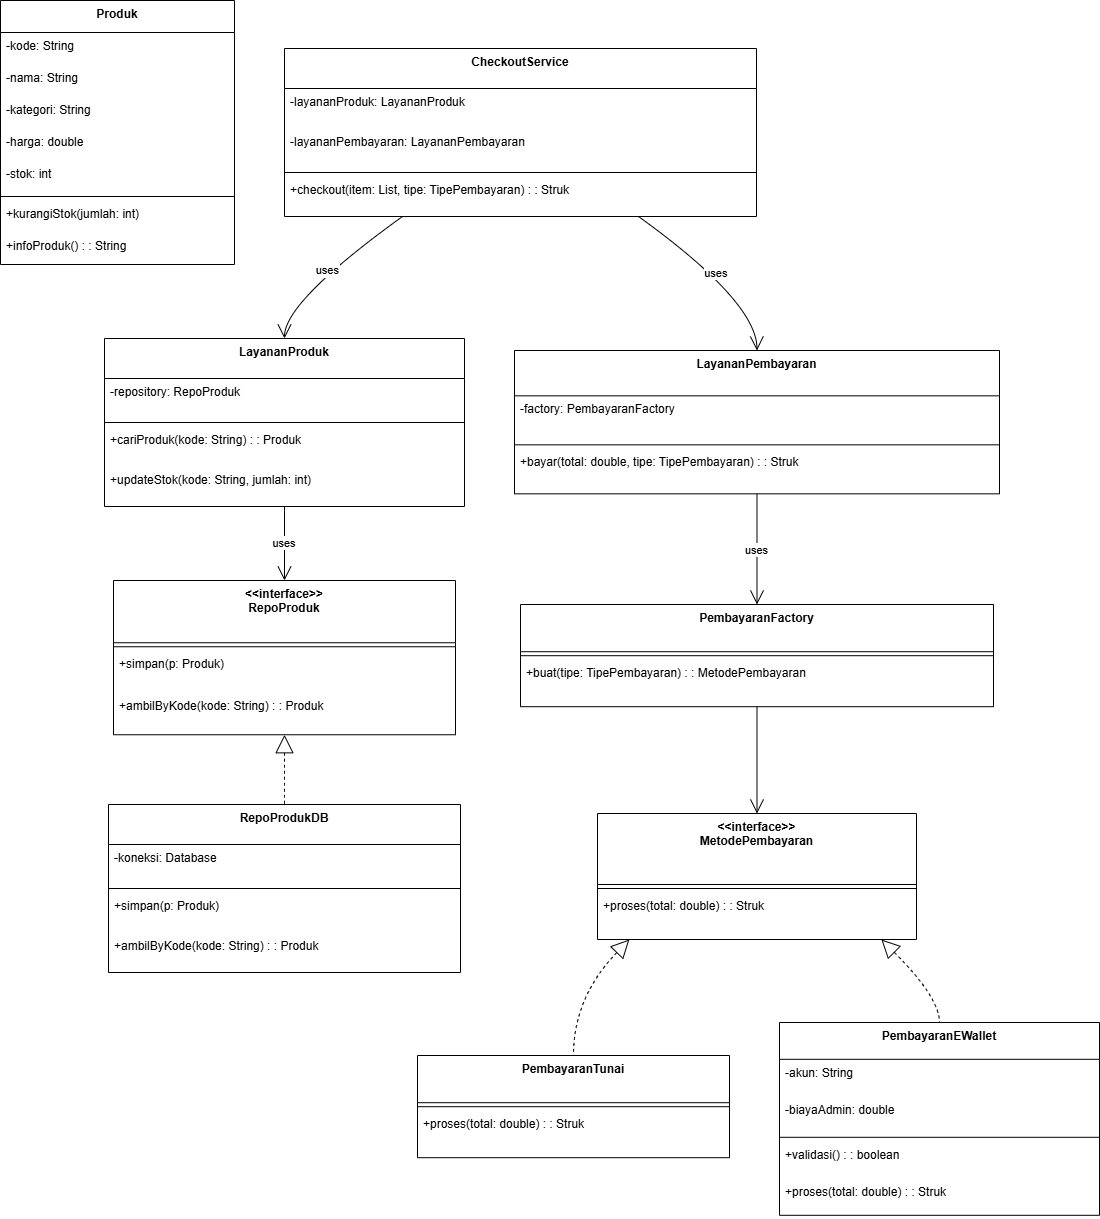

The diagram above was exported from draw.io. Its source (the exported page's mxGraphModel, read from the mxfile embedded in the PNG):
<mxGraphModel dx="2016" dy="2392" grid="1" gridSize="10" guides="1" tooltips="1" connect="1" arrows="1" fold="1" page="1" pageScale="1" pageWidth="2336" pageHeight="1654" math="0" shadow="0">
  <root>
    <mxCell id="0" />
    <mxCell id="1" parent="0" />
    <mxCell id="IAusUhJ7CNk59cJHYweP-1" parent="1" style="swimlane;fontStyle=1;align=center;verticalAlign=top;childLayout=stackLayout;horizontal=1;startSize=32;horizontalStack=0;resizeParent=1;resizeParentMax=0;resizeLast=0;collapsible=0;marginBottom=0;" value="Produk" vertex="1">
      <mxGeometry height="264" width="234" x="20" y="20" as="geometry" />
    </mxCell>
    <mxCell id="IAusUhJ7CNk59cJHYweP-2" parent="IAusUhJ7CNk59cJHYweP-1" style="text;strokeColor=none;fillColor=none;align=left;verticalAlign=top;spacingLeft=4;spacingRight=4;overflow=hidden;rotatable=0;points=[[0,0.5],[1,0.5]];portConstraint=eastwest;" value="-kode: String" vertex="1">
      <mxGeometry height="32" width="234" y="32" as="geometry" />
    </mxCell>
    <mxCell id="IAusUhJ7CNk59cJHYweP-3" parent="IAusUhJ7CNk59cJHYweP-1" style="text;strokeColor=none;fillColor=none;align=left;verticalAlign=top;spacingLeft=4;spacingRight=4;overflow=hidden;rotatable=0;points=[[0,0.5],[1,0.5]];portConstraint=eastwest;" value="-nama: String" vertex="1">
      <mxGeometry height="32" width="234" y="64" as="geometry" />
    </mxCell>
    <mxCell id="IAusUhJ7CNk59cJHYweP-4" parent="IAusUhJ7CNk59cJHYweP-1" style="text;strokeColor=none;fillColor=none;align=left;verticalAlign=top;spacingLeft=4;spacingRight=4;overflow=hidden;rotatable=0;points=[[0,0.5],[1,0.5]];portConstraint=eastwest;" value="-kategori: String" vertex="1">
      <mxGeometry height="32" width="234" y="96" as="geometry" />
    </mxCell>
    <mxCell id="IAusUhJ7CNk59cJHYweP-5" parent="IAusUhJ7CNk59cJHYweP-1" style="text;strokeColor=none;fillColor=none;align=left;verticalAlign=top;spacingLeft=4;spacingRight=4;overflow=hidden;rotatable=0;points=[[0,0.5],[1,0.5]];portConstraint=eastwest;" value="-harga: double" vertex="1">
      <mxGeometry height="32" width="234" y="128" as="geometry" />
    </mxCell>
    <mxCell id="IAusUhJ7CNk59cJHYweP-6" parent="IAusUhJ7CNk59cJHYweP-1" style="text;strokeColor=none;fillColor=none;align=left;verticalAlign=top;spacingLeft=4;spacingRight=4;overflow=hidden;rotatable=0;points=[[0,0.5],[1,0.5]];portConstraint=eastwest;" value="-stok: int" vertex="1">
      <mxGeometry height="32" width="234" y="160" as="geometry" />
    </mxCell>
    <mxCell id="IAusUhJ7CNk59cJHYweP-7" parent="IAusUhJ7CNk59cJHYweP-1" style="line;strokeWidth=1;fillColor=none;align=left;verticalAlign=middle;spacingTop=-1;spacingLeft=3;spacingRight=3;rotatable=0;labelPosition=right;points=[];portConstraint=eastwest;strokeColor=inherit;" vertex="1">
      <mxGeometry height="8" width="234" y="192" as="geometry" />
    </mxCell>
    <mxCell id="IAusUhJ7CNk59cJHYweP-8" parent="IAusUhJ7CNk59cJHYweP-1" style="text;strokeColor=none;fillColor=none;align=left;verticalAlign=top;spacingLeft=4;spacingRight=4;overflow=hidden;rotatable=0;points=[[0,0.5],[1,0.5]];portConstraint=eastwest;" value="+kurangiStok(jumlah: int)" vertex="1">
      <mxGeometry height="32" width="234" y="200" as="geometry" />
    </mxCell>
    <mxCell id="IAusUhJ7CNk59cJHYweP-9" parent="IAusUhJ7CNk59cJHYweP-1" style="text;strokeColor=none;fillColor=none;align=left;verticalAlign=top;spacingLeft=4;spacingRight=4;overflow=hidden;rotatable=0;points=[[0,0.5],[1,0.5]];portConstraint=eastwest;" value="+infoProduk() : : String" vertex="1">
      <mxGeometry height="32" width="234" y="232" as="geometry" />
    </mxCell>
    <mxCell id="IAusUhJ7CNk59cJHYweP-10" parent="1" style="swimlane;fontStyle=1;align=center;verticalAlign=top;childLayout=stackLayout;horizontal=1;startSize=40;horizontalStack=0;resizeParent=1;resizeParentMax=0;resizeLast=0;collapsible=0;marginBottom=0;" value="LayananProduk" vertex="1">
      <mxGeometry height="168" width="360" x="124" y="358" as="geometry" />
    </mxCell>
    <mxCell id="IAusUhJ7CNk59cJHYweP-11" parent="IAusUhJ7CNk59cJHYweP-10" style="text;strokeColor=none;fillColor=none;align=left;verticalAlign=top;spacingLeft=4;spacingRight=4;overflow=hidden;rotatable=0;points=[[0,0.5],[1,0.5]];portConstraint=eastwest;" value="-repository: RepoProduk" vertex="1">
      <mxGeometry height="40" width="360" y="40" as="geometry" />
    </mxCell>
    <mxCell id="IAusUhJ7CNk59cJHYweP-12" parent="IAusUhJ7CNk59cJHYweP-10" style="line;strokeWidth=1;fillColor=none;align=left;verticalAlign=middle;spacingTop=-1;spacingLeft=3;spacingRight=3;rotatable=0;labelPosition=right;points=[];portConstraint=eastwest;strokeColor=inherit;" vertex="1">
      <mxGeometry height="8" width="360" y="80" as="geometry" />
    </mxCell>
    <mxCell id="IAusUhJ7CNk59cJHYweP-13" parent="IAusUhJ7CNk59cJHYweP-10" style="text;strokeColor=none;fillColor=none;align=left;verticalAlign=top;spacingLeft=4;spacingRight=4;overflow=hidden;rotatable=0;points=[[0,0.5],[1,0.5]];portConstraint=eastwest;" value="+cariProduk(kode: String) : : Produk" vertex="1">
      <mxGeometry height="40" width="360" y="88" as="geometry" />
    </mxCell>
    <mxCell id="IAusUhJ7CNk59cJHYweP-14" parent="IAusUhJ7CNk59cJHYweP-10" style="text;strokeColor=none;fillColor=none;align=left;verticalAlign=top;spacingLeft=4;spacingRight=4;overflow=hidden;rotatable=0;points=[[0,0.5],[1,0.5]];portConstraint=eastwest;" value="+updateStok(kode: String, jumlah: int)" vertex="1">
      <mxGeometry height="40" width="360" y="128" as="geometry" />
    </mxCell>
    <mxCell id="IAusUhJ7CNk59cJHYweP-15" parent="1" style="swimlane;fontStyle=1;align=center;verticalAlign=top;childLayout=stackLayout;horizontal=1;startSize=62.25;horizontalStack=0;resizeParent=1;resizeParentMax=0;resizeLast=0;collapsible=0;marginBottom=0;" value="&lt;&lt;interface&gt;&gt;&#10;RepoProduk" vertex="1">
      <mxGeometry height="154.25" width="342" x="133" y="600" as="geometry" />
    </mxCell>
    <mxCell id="IAusUhJ7CNk59cJHYweP-16" parent="IAusUhJ7CNk59cJHYweP-15" style="line;strokeWidth=1;fillColor=none;align=left;verticalAlign=middle;spacingTop=-1;spacingLeft=3;spacingRight=3;rotatable=0;labelPosition=right;points=[];portConstraint=eastwest;strokeColor=inherit;" vertex="1">
      <mxGeometry height="8" width="342" y="62.25" as="geometry" />
    </mxCell>
    <mxCell id="IAusUhJ7CNk59cJHYweP-17" parent="IAusUhJ7CNk59cJHYweP-15" style="text;strokeColor=none;fillColor=none;align=left;verticalAlign=top;spacingLeft=4;spacingRight=4;overflow=hidden;rotatable=0;points=[[0,0.5],[1,0.5]];portConstraint=eastwest;" value="+simpan(p: Produk)" vertex="1">
      <mxGeometry height="42" width="342" y="70.25" as="geometry" />
    </mxCell>
    <mxCell id="IAusUhJ7CNk59cJHYweP-18" parent="IAusUhJ7CNk59cJHYweP-15" style="text;strokeColor=none;fillColor=none;align=left;verticalAlign=top;spacingLeft=4;spacingRight=4;overflow=hidden;rotatable=0;points=[[0,0.5],[1,0.5]];portConstraint=eastwest;" value="+ambilByKode(kode: String) : : Produk" vertex="1">
      <mxGeometry height="42" width="342" y="112.25" as="geometry" />
    </mxCell>
    <mxCell id="IAusUhJ7CNk59cJHYweP-19" parent="1" style="swimlane;fontStyle=1;align=center;verticalAlign=top;childLayout=stackLayout;horizontal=1;startSize=40;horizontalStack=0;resizeParent=1;resizeParentMax=0;resizeLast=0;collapsible=0;marginBottom=0;" value="RepoProdukDB" vertex="1">
      <mxGeometry height="168" width="352" x="128" y="824" as="geometry" />
    </mxCell>
    <mxCell id="IAusUhJ7CNk59cJHYweP-20" parent="IAusUhJ7CNk59cJHYweP-19" style="text;strokeColor=none;fillColor=none;align=left;verticalAlign=top;spacingLeft=4;spacingRight=4;overflow=hidden;rotatable=0;points=[[0,0.5],[1,0.5]];portConstraint=eastwest;" value="-koneksi: Database" vertex="1">
      <mxGeometry height="40" width="352" y="40" as="geometry" />
    </mxCell>
    <mxCell id="IAusUhJ7CNk59cJHYweP-21" parent="IAusUhJ7CNk59cJHYweP-19" style="line;strokeWidth=1;fillColor=none;align=left;verticalAlign=middle;spacingTop=-1;spacingLeft=3;spacingRight=3;rotatable=0;labelPosition=right;points=[];portConstraint=eastwest;strokeColor=inherit;" vertex="1">
      <mxGeometry height="8" width="352" y="80" as="geometry" />
    </mxCell>
    <mxCell id="IAusUhJ7CNk59cJHYweP-22" parent="IAusUhJ7CNk59cJHYweP-19" style="text;strokeColor=none;fillColor=none;align=left;verticalAlign=top;spacingLeft=4;spacingRight=4;overflow=hidden;rotatable=0;points=[[0,0.5],[1,0.5]];portConstraint=eastwest;" value="+simpan(p: Produk)" vertex="1">
      <mxGeometry height="40" width="352" y="88" as="geometry" />
    </mxCell>
    <mxCell id="IAusUhJ7CNk59cJHYweP-23" parent="IAusUhJ7CNk59cJHYweP-19" style="text;strokeColor=none;fillColor=none;align=left;verticalAlign=top;spacingLeft=4;spacingRight=4;overflow=hidden;rotatable=0;points=[[0,0.5],[1,0.5]];portConstraint=eastwest;" value="+ambilByKode(kode: String) : : Produk" vertex="1">
      <mxGeometry height="40" width="352" y="128" as="geometry" />
    </mxCell>
    <mxCell id="IAusUhJ7CNk59cJHYweP-24" parent="1" style="swimlane;fontStyle=1;align=center;verticalAlign=top;childLayout=stackLayout;horizontal=1;startSize=45.333333333333336;horizontalStack=0;resizeParent=1;resizeParentMax=0;resizeLast=0;collapsible=0;marginBottom=0;" value="LayananPembayaran" vertex="1">
      <mxGeometry height="143.33333333333334" width="485" x="534" y="370" as="geometry" />
    </mxCell>
    <mxCell id="IAusUhJ7CNk59cJHYweP-25" parent="IAusUhJ7CNk59cJHYweP-24" style="text;strokeColor=none;fillColor=none;align=left;verticalAlign=top;spacingLeft=4;spacingRight=4;overflow=hidden;rotatable=0;points=[[0,0.5],[1,0.5]];portConstraint=eastwest;" value="-factory: PembayaranFactory" vertex="1">
      <mxGeometry height="45" width="485" y="45.333333333333336" as="geometry" />
    </mxCell>
    <mxCell id="IAusUhJ7CNk59cJHYweP-26" parent="IAusUhJ7CNk59cJHYweP-24" style="line;strokeWidth=1;fillColor=none;align=left;verticalAlign=middle;spacingTop=-1;spacingLeft=3;spacingRight=3;rotatable=0;labelPosition=right;points=[];portConstraint=eastwest;strokeColor=inherit;" vertex="1">
      <mxGeometry height="8" width="485" y="90.33333333333334" as="geometry" />
    </mxCell>
    <mxCell id="IAusUhJ7CNk59cJHYweP-27" parent="IAusUhJ7CNk59cJHYweP-24" style="text;strokeColor=none;fillColor=none;align=left;verticalAlign=top;spacingLeft=4;spacingRight=4;overflow=hidden;rotatable=0;points=[[0,0.5],[1,0.5]];portConstraint=eastwest;" value="+bayar(total: double, tipe: TipePembayaran) : : Struk" vertex="1">
      <mxGeometry height="45" width="485" y="98.33333333333334" as="geometry" />
    </mxCell>
    <mxCell id="IAusUhJ7CNk59cJHYweP-28" parent="1" style="swimlane;fontStyle=1;align=center;verticalAlign=top;childLayout=stackLayout;horizontal=1;startSize=47.2;horizontalStack=0;resizeParent=1;resizeParentMax=0;resizeLast=0;collapsible=0;marginBottom=0;" value="PembayaranFactory" vertex="1">
      <mxGeometry height="102.2" width="473" x="540" y="624" as="geometry" />
    </mxCell>
    <mxCell id="IAusUhJ7CNk59cJHYweP-29" parent="IAusUhJ7CNk59cJHYweP-28" style="line;strokeWidth=1;fillColor=none;align=left;verticalAlign=middle;spacingTop=-1;spacingLeft=3;spacingRight=3;rotatable=0;labelPosition=right;points=[];portConstraint=eastwest;strokeColor=inherit;" vertex="1">
      <mxGeometry height="8" width="473" y="47.2" as="geometry" />
    </mxCell>
    <mxCell id="IAusUhJ7CNk59cJHYweP-30" parent="IAusUhJ7CNk59cJHYweP-28" style="text;strokeColor=none;fillColor=none;align=left;verticalAlign=top;spacingLeft=4;spacingRight=4;overflow=hidden;rotatable=0;points=[[0,0.5],[1,0.5]];portConstraint=eastwest;" value="+buat(tipe: TipePembayaran) : : MetodePembayaran" vertex="1">
      <mxGeometry height="47" width="473" y="55.2" as="geometry" />
    </mxCell>
    <mxCell id="IAusUhJ7CNk59cJHYweP-31" parent="1" style="swimlane;fontStyle=1;align=center;verticalAlign=top;childLayout=stackLayout;horizontal=1;startSize=71;horizontalStack=0;resizeParent=1;resizeParentMax=0;resizeLast=0;collapsible=0;marginBottom=0;" value="&lt;&lt;interface&gt;&gt;&#10;MetodePembayaran" vertex="1">
      <mxGeometry height="126" width="319" x="617" y="833" as="geometry" />
    </mxCell>
    <mxCell id="IAusUhJ7CNk59cJHYweP-32" parent="IAusUhJ7CNk59cJHYweP-31" style="line;strokeWidth=1;fillColor=none;align=left;verticalAlign=middle;spacingTop=-1;spacingLeft=3;spacingRight=3;rotatable=0;labelPosition=right;points=[];portConstraint=eastwest;strokeColor=inherit;" vertex="1">
      <mxGeometry height="8" width="319" y="71" as="geometry" />
    </mxCell>
    <mxCell id="IAusUhJ7CNk59cJHYweP-33" parent="IAusUhJ7CNk59cJHYweP-31" style="text;strokeColor=none;fillColor=none;align=left;verticalAlign=top;spacingLeft=4;spacingRight=4;overflow=hidden;rotatable=0;points=[[0,0.5],[1,0.5]];portConstraint=eastwest;" value="+proses(total: double) : : Struk" vertex="1">
      <mxGeometry height="47" width="319" y="79" as="geometry" />
    </mxCell>
    <mxCell id="IAusUhJ7CNk59cJHYweP-34" parent="1" style="swimlane;fontStyle=1;align=center;verticalAlign=top;childLayout=stackLayout;horizontal=1;startSize=47.2;horizontalStack=0;resizeParent=1;resizeParentMax=0;resizeLast=0;collapsible=0;marginBottom=0;" value="PembayaranTunai" vertex="1">
      <mxGeometry height="102.2" width="312" x="437" y="1075" as="geometry" />
    </mxCell>
    <mxCell id="IAusUhJ7CNk59cJHYweP-35" parent="IAusUhJ7CNk59cJHYweP-34" style="line;strokeWidth=1;fillColor=none;align=left;verticalAlign=middle;spacingTop=-1;spacingLeft=3;spacingRight=3;rotatable=0;labelPosition=right;points=[];portConstraint=eastwest;strokeColor=inherit;" vertex="1">
      <mxGeometry height="8" width="312" y="47.2" as="geometry" />
    </mxCell>
    <mxCell id="IAusUhJ7CNk59cJHYweP-36" parent="IAusUhJ7CNk59cJHYweP-34" style="text;strokeColor=none;fillColor=none;align=left;verticalAlign=top;spacingLeft=4;spacingRight=4;overflow=hidden;rotatable=0;points=[[0,0.5],[1,0.5]];portConstraint=eastwest;" value="+proses(total: double) : : Struk" vertex="1">
      <mxGeometry height="47" width="312" y="55.2" as="geometry" />
    </mxCell>
    <mxCell id="IAusUhJ7CNk59cJHYweP-37" parent="1" style="swimlane;fontStyle=1;align=center;verticalAlign=top;childLayout=stackLayout;horizontal=1;startSize=36.8;horizontalStack=0;resizeParent=1;resizeParentMax=0;resizeLast=0;collapsible=0;marginBottom=0;" value="PembayaranEWallet" vertex="1">
      <mxGeometry height="192.8" width="320" x="799" y="1042" as="geometry" />
    </mxCell>
    <mxCell id="IAusUhJ7CNk59cJHYweP-38" parent="IAusUhJ7CNk59cJHYweP-37" style="text;strokeColor=none;fillColor=none;align=left;verticalAlign=top;spacingLeft=4;spacingRight=4;overflow=hidden;rotatable=0;points=[[0,0.5],[1,0.5]];portConstraint=eastwest;" value="-akun: String" vertex="1">
      <mxGeometry height="37" width="320" y="36.8" as="geometry" />
    </mxCell>
    <mxCell id="IAusUhJ7CNk59cJHYweP-39" parent="IAusUhJ7CNk59cJHYweP-37" style="text;strokeColor=none;fillColor=none;align=left;verticalAlign=top;spacingLeft=4;spacingRight=4;overflow=hidden;rotatable=0;points=[[0,0.5],[1,0.5]];portConstraint=eastwest;" value="-biayaAdmin: double" vertex="1">
      <mxGeometry height="37" width="320" y="73.8" as="geometry" />
    </mxCell>
    <mxCell id="IAusUhJ7CNk59cJHYweP-40" parent="IAusUhJ7CNk59cJHYweP-37" style="line;strokeWidth=1;fillColor=none;align=left;verticalAlign=middle;spacingTop=-1;spacingLeft=3;spacingRight=3;rotatable=0;labelPosition=right;points=[];portConstraint=eastwest;strokeColor=inherit;" vertex="1">
      <mxGeometry height="8" width="320" y="110.8" as="geometry" />
    </mxCell>
    <mxCell id="IAusUhJ7CNk59cJHYweP-41" parent="IAusUhJ7CNk59cJHYweP-37" style="text;strokeColor=none;fillColor=none;align=left;verticalAlign=top;spacingLeft=4;spacingRight=4;overflow=hidden;rotatable=0;points=[[0,0.5],[1,0.5]];portConstraint=eastwest;" value="+validasi() : : boolean" vertex="1">
      <mxGeometry height="37" width="320" y="118.8" as="geometry" />
    </mxCell>
    <mxCell id="IAusUhJ7CNk59cJHYweP-42" parent="IAusUhJ7CNk59cJHYweP-37" style="text;strokeColor=none;fillColor=none;align=left;verticalAlign=top;spacingLeft=4;spacingRight=4;overflow=hidden;rotatable=0;points=[[0,0.5],[1,0.5]];portConstraint=eastwest;" value="+proses(total: double) : : Struk" vertex="1">
      <mxGeometry height="37" width="320" y="155.8" as="geometry" />
    </mxCell>
    <mxCell id="IAusUhJ7CNk59cJHYweP-43" parent="1" style="swimlane;fontStyle=1;align=center;verticalAlign=top;childLayout=stackLayout;horizontal=1;startSize=40;horizontalStack=0;resizeParent=1;resizeParentMax=0;resizeLast=0;collapsible=0;marginBottom=0;" value="CheckoutService" vertex="1">
      <mxGeometry height="168" width="472" x="304" y="68" as="geometry" />
    </mxCell>
    <mxCell id="IAusUhJ7CNk59cJHYweP-44" parent="IAusUhJ7CNk59cJHYweP-43" style="text;strokeColor=none;fillColor=none;align=left;verticalAlign=top;spacingLeft=4;spacingRight=4;overflow=hidden;rotatable=0;points=[[0,0.5],[1,0.5]];portConstraint=eastwest;" value="-layananProduk: LayananProduk" vertex="1">
      <mxGeometry height="40" width="472" y="40" as="geometry" />
    </mxCell>
    <mxCell id="IAusUhJ7CNk59cJHYweP-45" parent="IAusUhJ7CNk59cJHYweP-43" style="text;strokeColor=none;fillColor=none;align=left;verticalAlign=top;spacingLeft=4;spacingRight=4;overflow=hidden;rotatable=0;points=[[0,0.5],[1,0.5]];portConstraint=eastwest;" value="-layananPembayaran: LayananPembayaran" vertex="1">
      <mxGeometry height="40" width="472" y="80" as="geometry" />
    </mxCell>
    <mxCell id="IAusUhJ7CNk59cJHYweP-46" parent="IAusUhJ7CNk59cJHYweP-43" style="line;strokeWidth=1;fillColor=none;align=left;verticalAlign=middle;spacingTop=-1;spacingLeft=3;spacingRight=3;rotatable=0;labelPosition=right;points=[];portConstraint=eastwest;strokeColor=inherit;" vertex="1">
      <mxGeometry height="8" width="472" y="120" as="geometry" />
    </mxCell>
    <mxCell id="IAusUhJ7CNk59cJHYweP-47" parent="IAusUhJ7CNk59cJHYweP-43" style="text;strokeColor=none;fillColor=none;align=left;verticalAlign=top;spacingLeft=4;spacingRight=4;overflow=hidden;rotatable=0;points=[[0,0.5],[1,0.5]];portConstraint=eastwest;" value="+checkout(item: List, tipe: TipePembayaran) : : Struk" vertex="1">
      <mxGeometry height="40" width="472" y="128" as="geometry" />
    </mxCell>
    <mxCell id="IAusUhJ7CNk59cJHYweP-48" edge="1" parent="1" source="IAusUhJ7CNk59cJHYweP-15" style="curved=1;dashed=1;startArrow=block;startSize=16;startFill=0;endArrow=none;exitX=0.5;exitY=1;entryX=0.5;entryY=0;rounded=0;" target="IAusUhJ7CNk59cJHYweP-19" value="">
      <mxGeometry relative="1" as="geometry">
        <Array as="points" />
      </mxGeometry>
    </mxCell>
    <mxCell id="IAusUhJ7CNk59cJHYweP-49" edge="1" parent="1" source="IAusUhJ7CNk59cJHYweP-31" style="curved=1;dashed=1;startArrow=block;startSize=16;startFill=0;endArrow=none;exitX=0.1;exitY=1;entryX=0.5;entryY=0;rounded=0;" target="IAusUhJ7CNk59cJHYweP-34" value="">
      <mxGeometry relative="1" as="geometry">
        <Array as="points">
          <mxPoint x="593" y="1017" />
        </Array>
      </mxGeometry>
    </mxCell>
    <mxCell id="IAusUhJ7CNk59cJHYweP-50" edge="1" parent="1" source="IAusUhJ7CNk59cJHYweP-31" style="curved=1;dashed=1;startArrow=block;startSize=16;startFill=0;endArrow=none;exitX=0.89;exitY=1;entryX=0.5;entryY=0;rounded=0;" target="IAusUhJ7CNk59cJHYweP-37" value="">
      <mxGeometry relative="1" as="geometry">
        <Array as="points">
          <mxPoint x="959" y="1017" />
        </Array>
      </mxGeometry>
    </mxCell>
    <mxCell id="IAusUhJ7CNk59cJHYweP-51" edge="1" parent="1" source="IAusUhJ7CNk59cJHYweP-10" style="curved=1;startArrow=none;endArrow=open;endSize=12;exitX=0.5;exitY=1;entryX=0.5;entryY=0;rounded=0;" target="IAusUhJ7CNk59cJHYweP-15" value="uses">
      <mxGeometry relative="1" as="geometry">
        <Array as="points" />
      </mxGeometry>
    </mxCell>
    <mxCell id="IAusUhJ7CNk59cJHYweP-52" edge="1" parent="1" source="IAusUhJ7CNk59cJHYweP-24" style="curved=1;startArrow=none;endArrow=open;endSize=12;exitX=0.5;exitY=1;entryX=0.5;entryY=0;rounded=0;" target="IAusUhJ7CNk59cJHYweP-28" value="uses">
      <mxGeometry relative="1" as="geometry">
        <Array as="points" />
      </mxGeometry>
    </mxCell>
    <mxCell id="IAusUhJ7CNk59cJHYweP-53" edge="1" parent="1" source="IAusUhJ7CNk59cJHYweP-28" style="curved=1;startArrow=none;endArrow=open;endSize=12;exitX=0.5;exitY=1;entryX=0.5;entryY=0;rounded=0;" target="IAusUhJ7CNk59cJHYweP-31" value="">
      <mxGeometry relative="1" as="geometry">
        <Array as="points" />
      </mxGeometry>
    </mxCell>
    <mxCell id="IAusUhJ7CNk59cJHYweP-54" edge="1" parent="1" source="IAusUhJ7CNk59cJHYweP-43" style="curved=1;startArrow=none;endArrow=open;endSize=12;exitX=0.25;exitY=1;entryX=0.5;entryY=0;rounded=0;" target="IAusUhJ7CNk59cJHYweP-10" value="uses">
      <mxGeometry relative="1" as="geometry">
        <Array as="points">
          <mxPoint x="304" y="321" />
        </Array>
      </mxGeometry>
    </mxCell>
    <mxCell id="IAusUhJ7CNk59cJHYweP-55" edge="1" parent="1" source="IAusUhJ7CNk59cJHYweP-43" style="curved=1;startArrow=none;endArrow=open;endSize=12;exitX=0.75;exitY=1;entryX=0.5;entryY=0;rounded=0;" target="IAusUhJ7CNk59cJHYweP-24" value="uses">
      <mxGeometry relative="1" as="geometry">
        <Array as="points">
          <mxPoint x="776" y="321" />
        </Array>
      </mxGeometry>
    </mxCell>
  </root>
</mxGraphModel>